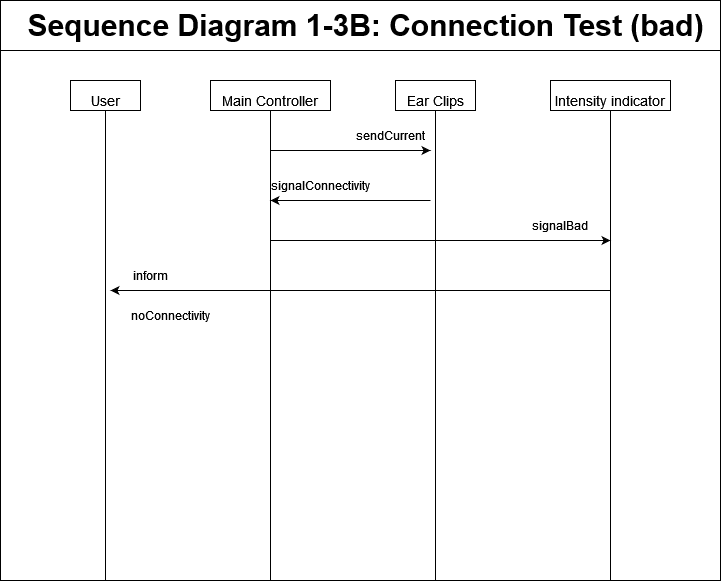

The diagram above was exported from draw.io. Its source (the exported page's mxGraphModel, read from the mxfile embedded in the PNG):
<mxGraphModel dx="1262" dy="700" grid="1" gridSize="10" guides="1" tooltips="1" connect="1" arrows="1" fold="1" page="1" pageScale="1" pageWidth="1200" pageHeight="1920" math="0" shadow="0">
  <root>
    <mxCell id="0" />
    <mxCell id="1" parent="0" />
    <mxCell id="iqnqEF1sAOgZpqKrw0mL-21" value="" style="rounded=0;whiteSpace=wrap;html=1;" vertex="1" parent="1">
      <mxGeometry x="100" y="60" width="720" height="580" as="geometry" />
    </mxCell>
    <mxCell id="iqnqEF1sAOgZpqKrw0mL-1" value="" style="endArrow=none;html=1;rounded=0;" edge="1" parent="1">
      <mxGeometry width="50" height="50" relative="1" as="geometry">
        <mxPoint x="100" y="110" as="sourcePoint" />
        <mxPoint x="820" y="110" as="targetPoint" />
      </mxGeometry>
    </mxCell>
    <mxCell id="iqnqEF1sAOgZpqKrw0mL-2" value="&lt;b&gt;&lt;font style=&quot;font-size: 30px&quot;&gt;Sequence Diagram 1-3B: Connection Test (bad)&lt;br&gt;&lt;/font&gt;&lt;/b&gt;" style="text;html=1;align=center;verticalAlign=middle;resizable=0;points=[];autosize=1;strokeColor=none;fillColor=none;" vertex="1" parent="1">
      <mxGeometry x="120" y="70" width="690" height="30" as="geometry" />
    </mxCell>
    <mxCell id="iqnqEF1sAOgZpqKrw0mL-3" value="&lt;font style=&quot;font-size: 14px&quot;&gt;User&lt;/font&gt;" style="rounded=0;whiteSpace=wrap;html=1;fontSize=30;" vertex="1" parent="1">
      <mxGeometry x="170" y="140" width="70" height="30" as="geometry" />
    </mxCell>
    <mxCell id="iqnqEF1sAOgZpqKrw0mL-4" value="" style="endArrow=none;html=1;rounded=0;fontSize=21;entryX=0.5;entryY=1;entryDx=0;entryDy=0;" edge="1" parent="1" target="iqnqEF1sAOgZpqKrw0mL-3">
      <mxGeometry width="50" height="50" relative="1" as="geometry">
        <mxPoint x="205" y="639.9999999999998" as="sourcePoint" />
        <mxPoint x="855" y="370" as="targetPoint" />
      </mxGeometry>
    </mxCell>
    <mxCell id="iqnqEF1sAOgZpqKrw0mL-5" style="edgeStyle=none;rounded=0;orthogonalLoop=1;jettySize=auto;html=1;exitX=0.75;exitY=1;exitDx=0;exitDy=0;fontSize=15;" edge="1" parent="1">
      <mxGeometry relative="1" as="geometry">
        <mxPoint x="475" y="170" as="sourcePoint" />
        <mxPoint x="475" y="170" as="targetPoint" />
      </mxGeometry>
    </mxCell>
    <mxCell id="iqnqEF1sAOgZpqKrw0mL-6" value="&lt;font style=&quot;font-size: 14px&quot;&gt;Main Controller&lt;/font&gt;" style="rounded=0;whiteSpace=wrap;html=1;fontSize=30;" vertex="1" parent="1">
      <mxGeometry x="310" y="140" width="120" height="30" as="geometry" />
    </mxCell>
    <mxCell id="iqnqEF1sAOgZpqKrw0mL-7" value="" style="endArrow=none;html=1;rounded=0;fontSize=21;entryX=0.5;entryY=1;entryDx=0;entryDy=0;" edge="1" parent="1" target="iqnqEF1sAOgZpqKrw0mL-6">
      <mxGeometry width="50" height="50" relative="1" as="geometry">
        <mxPoint x="370" y="639.9999999999998" as="sourcePoint" />
        <mxPoint x="195" y="210" as="targetPoint" />
      </mxGeometry>
    </mxCell>
    <mxCell id="iqnqEF1sAOgZpqKrw0mL-8" value="&lt;font style=&quot;font-size: 14px&quot;&gt;Intensity indicator&lt;br&gt;&lt;/font&gt;" style="rounded=0;whiteSpace=wrap;html=1;fontSize=30;" vertex="1" parent="1">
      <mxGeometry x="650" y="140" width="120" height="30" as="geometry" />
    </mxCell>
    <mxCell id="iqnqEF1sAOgZpqKrw0mL-9" value="" style="endArrow=none;html=1;rounded=0;fontSize=21;entryX=0.5;entryY=1;entryDx=0;entryDy=0;" edge="1" parent="1" target="iqnqEF1sAOgZpqKrw0mL-8">
      <mxGeometry width="50" height="50" relative="1" as="geometry">
        <mxPoint x="710" y="639.9999999999998" as="sourcePoint" />
        <mxPoint x="585" y="210" as="targetPoint" />
      </mxGeometry>
    </mxCell>
    <mxCell id="iqnqEF1sAOgZpqKrw0mL-10" value="&lt;font style=&quot;font-size: 14px&quot;&gt;Ear Clips&lt;/font&gt;" style="rounded=0;whiteSpace=wrap;html=1;fontSize=30;" vertex="1" parent="1">
      <mxGeometry x="495" y="140" width="80" height="30" as="geometry" />
    </mxCell>
    <mxCell id="iqnqEF1sAOgZpqKrw0mL-11" value="" style="endArrow=none;html=1;rounded=0;fontSize=21;entryX=0.5;entryY=1;entryDx=0;entryDy=0;" edge="1" parent="1" target="iqnqEF1sAOgZpqKrw0mL-10">
      <mxGeometry width="50" height="50" relative="1" as="geometry">
        <mxPoint x="535" y="640" as="sourcePoint" />
        <mxPoint x="160" y="210" as="targetPoint" />
      </mxGeometry>
    </mxCell>
    <mxCell id="iqnqEF1sAOgZpqKrw0mL-12" value="&lt;div&gt;sendCurrent&lt;/div&gt;" style="text;html=1;strokeColor=none;fillColor=none;align=center;verticalAlign=middle;whiteSpace=wrap;rounded=0;" vertex="1" parent="1">
      <mxGeometry x="460" y="180" width="60" height="30" as="geometry" />
    </mxCell>
    <mxCell id="iqnqEF1sAOgZpqKrw0mL-13" value="" style="endArrow=classic;html=1;rounded=0;" edge="1" parent="1">
      <mxGeometry width="50" height="50" relative="1" as="geometry">
        <mxPoint x="370" y="210" as="sourcePoint" />
        <mxPoint x="530" y="210" as="targetPoint" />
      </mxGeometry>
    </mxCell>
    <mxCell id="iqnqEF1sAOgZpqKrw0mL-14" value="" style="endArrow=classic;html=1;rounded=0;" edge="1" parent="1">
      <mxGeometry width="50" height="50" relative="1" as="geometry">
        <mxPoint x="530" y="260" as="sourcePoint" />
        <mxPoint x="370" y="260" as="targetPoint" />
      </mxGeometry>
    </mxCell>
    <mxCell id="iqnqEF1sAOgZpqKrw0mL-15" value="signalConnectivity" style="text;html=1;strokeColor=none;fillColor=none;align=center;verticalAlign=middle;whiteSpace=wrap;rounded=0;" vertex="1" parent="1">
      <mxGeometry x="390" y="230" width="60" height="30" as="geometry" />
    </mxCell>
    <mxCell id="iqnqEF1sAOgZpqKrw0mL-16" value="" style="endArrow=classic;html=1;rounded=0;" edge="1" parent="1">
      <mxGeometry width="50" height="50" relative="1" as="geometry">
        <mxPoint x="370" y="300" as="sourcePoint" />
        <mxPoint x="710" y="300" as="targetPoint" />
      </mxGeometry>
    </mxCell>
    <mxCell id="iqnqEF1sAOgZpqKrw0mL-17" value="signalBad" style="text;html=1;strokeColor=none;fillColor=none;align=center;verticalAlign=middle;whiteSpace=wrap;rounded=0;" vertex="1" parent="1">
      <mxGeometry x="630" y="270" width="60" height="30" as="geometry" />
    </mxCell>
    <mxCell id="iqnqEF1sAOgZpqKrw0mL-18" value="" style="endArrow=classic;html=1;rounded=0;" edge="1" parent="1">
      <mxGeometry width="50" height="50" relative="1" as="geometry">
        <mxPoint x="710" y="350" as="sourcePoint" />
        <mxPoint x="210" y="350" as="targetPoint" />
      </mxGeometry>
    </mxCell>
    <mxCell id="iqnqEF1sAOgZpqKrw0mL-19" value="inform" style="text;html=1;strokeColor=none;fillColor=none;align=center;verticalAlign=middle;whiteSpace=wrap;rounded=0;" vertex="1" parent="1">
      <mxGeometry x="220" y="320" width="60" height="30" as="geometry" />
    </mxCell>
    <mxCell id="iqnqEF1sAOgZpqKrw0mL-20" value="noConnectivity" style="text;html=1;strokeColor=none;fillColor=none;align=center;verticalAlign=middle;whiteSpace=wrap;rounded=0;" vertex="1" parent="1">
      <mxGeometry x="240" y="360" width="60" height="30" as="geometry" />
    </mxCell>
  </root>
</mxGraphModel>